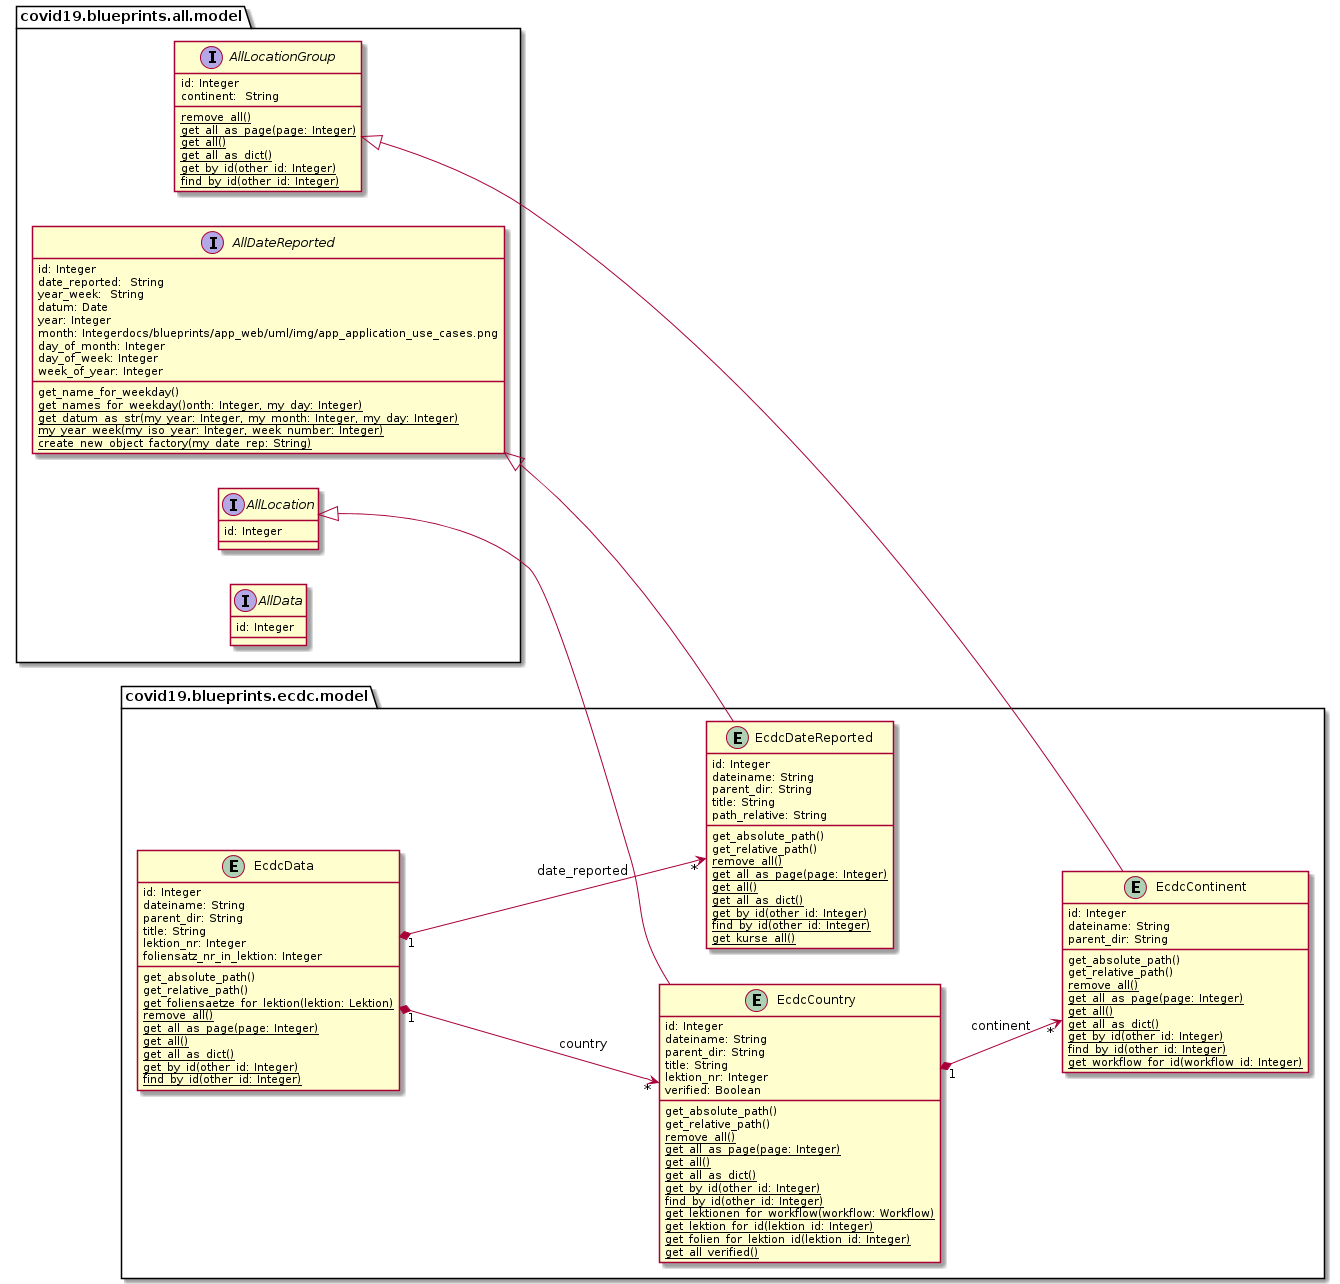

The diagram above was rendered by PlantUML. Its source (embedded in the PNG):
@startuml
left to right direction

package covid19.blueprints.all.model {

	interface AllDateReported {
	    id: Integer
		date_reported:  String
	    year_week:  String
	    datum: Date
	    year: Integer
	    month: Integerdocs/blueprints/app_web/uml/img/app_application_use_cases.png
	    day_of_month: Integer
	    day_of_week: Integer
	    week_of_year: Integer
		get_name_for_weekday()
		{classifier} get_names_for_weekday()onth: Integer, my_day: Integer)
		{classifier} get_datum_as_str(my_year: Integer, my_month: Integer, my_day: Integer)
		{classifier} my_year_week(my_iso_year: Integer, week_number: Integer)
		{classifier} create_new_object_factory(my_date_rep: String)
	}

	interface AllLocationGroup {
	    id: Integer
	    continent:  String
	    {classifier} remove_all()
	    {classifier} get_all_as_page(page: Integer)
	    {classifier} get_all()
	    {classifier} get_all_as_dict()
	    {classifier} get_by_id(other_id: Integer)
	    {classifier} find_by_id(other_id: Integer)
	}

	interface AllLocation {
	    id: Integer
    }

	interface AllData {
	    id: Integer
	}

}

package covid19.blueprints.ecdc.model {

	entity EcdcDateReported {
	    id: Integer
	    dateiname: String
	    parent_dir: String
	    title: String
	    path_relative: String
	    get_absolute_path()
	    get_relative_path()
	    {classifier} remove_all()
	    {classifier} get_all_as_page(page: Integer)
	    {classifier} get_all()
	    {classifier} get_all_as_dict()
	    {classifier} get_by_id(other_id: Integer)
	    {classifier} find_by_id(other_id: Integer)
	    {classifier} get_kurse_all()
	}

	entity EcdcContinent {
	    id: Integer
	    dateiname: String
	    parent_dir: String
	    get_absolute_path()
	    get_relative_path()
	    {classifier} remove_all()
	    {classifier} get_all_as_page(page: Integer)
	    {classifier} get_all()
	    {classifier} get_all_as_dict()
	    {classifier} get_by_id(other_id: Integer)
	    {classifier} find_by_id(other_id: Integer)
	    {classifier} get_workflow_for_id(workflow_id: Integer)
	}

	entity EcdcCountry {
	    id: Integer
	    dateiname: String
	    parent_dir: String
	    title: String
	    lektion_nr: Integer
	    verified: Boolean
	    get_absolute_path()
	    get_relative_path()
	    {classifier} remove_all()
	    {classifier} get_all_as_page(page: Integer)
	    {classifier} get_all()
	    {classifier} get_all_as_dict()
	    {classifier} get_by_id(other_id: Integer)
	    {classifier} find_by_id(other_id: Integer)
	    {classifier} get_lektionen_for_workflow(workflow: Workflow)
	    {classifier} get_lektion_for_id(lektion_id: Integer)
	    {classifier} get_folien_for_lektion_id(lektion_id: Integer)
	    {classifier} get_all_verified()
	}

	entity EcdcData {
	    id: Integer
	    dateiname: String
	    parent_dir: String
	    title: String
	    lektion_nr: Integer
	    foliensatz_nr_in_lektion: Integer
	    get_absolute_path()
	    get_relative_path()
	    {classifier} get_foliensaetze_for_lektion(lektion: Lektion)
	    {classifier} remove_all()
	    {classifier} get_all_as_page(page: Integer)
	    {classifier} get_all()
	    {classifier} get_all_as_dict()
	    {classifier} get_by_id(other_id: Integer)
	    {classifier} find_by_id(other_id: Integer)
	}
}

AllDateReported <|-- EcdcDateReported
AllLocationGroup <|-- EcdcContinent
AllLocation <|-- EcdcCountry

EcdcCountry "1" *--> "*" EcdcContinent: continent
EcdcData "1" *--> "*" EcdcCountry: country
EcdcData "1" *--> "*" EcdcDateReported: date_reported

@enduml